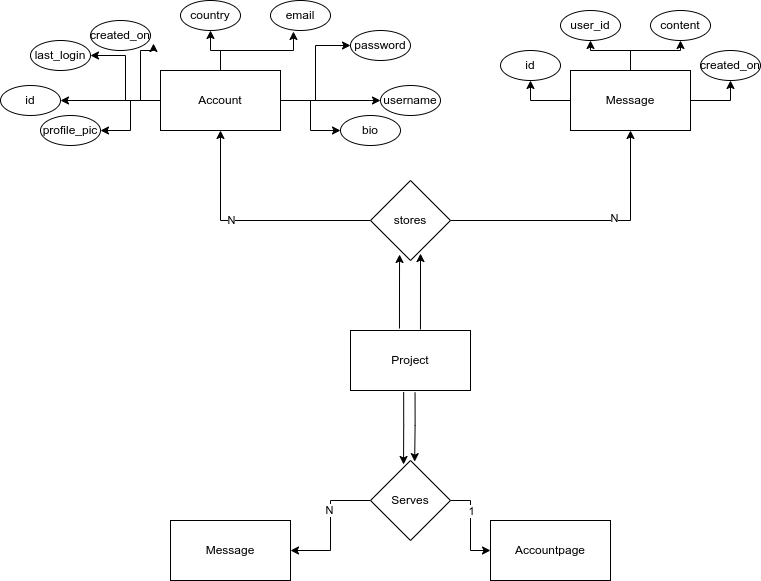

The diagram above was exported from draw.io. Its source (the exported page's mxGraphModel, read from the mxfile embedded in the PNG):
<mxGraphModel dx="1418" dy="832" grid="1" gridSize="10" guides="1" tooltips="1" connect="1" arrows="1" fold="1" page="1" pageScale="1" pageWidth="850" pageHeight="1100" math="0" shadow="0">
  <root>
    <mxCell id="0" />
    <mxCell id="1" parent="0" />
    <mxCell id="xX-jJuB34GITF2hs9PmQ-7" value="" style="edgeStyle=orthogonalEdgeStyle;rounded=0;orthogonalLoop=1;jettySize=auto;html=1;entryX=0.363;entryY=0.925;entryDx=0;entryDy=0;entryPerimeter=0;exitX=0.408;exitY=-0.033;exitDx=0;exitDy=0;exitPerimeter=0;" parent="1" source="xX-jJuB34GITF2hs9PmQ-3" target="xX-jJuB34GITF2hs9PmQ-6" edge="1">
      <mxGeometry relative="1" as="geometry" />
    </mxCell>
    <mxCell id="xX-jJuB34GITF2hs9PmQ-49" style="edgeStyle=orthogonalEdgeStyle;rounded=0;orthogonalLoop=1;jettySize=auto;html=1;entryX=0.413;entryY=0.05;entryDx=0;entryDy=0;entryPerimeter=0;exitX=0.443;exitY=1.027;exitDx=0;exitDy=0;exitPerimeter=0;" parent="1" source="xX-jJuB34GITF2hs9PmQ-3" target="xX-jJuB34GITF2hs9PmQ-47" edge="1">
      <mxGeometry relative="1" as="geometry">
        <mxPoint x="420" y="450" as="targetPoint" />
      </mxGeometry>
    </mxCell>
    <mxCell id="xX-jJuB34GITF2hs9PmQ-3" value="Project" style="rounded=0;whiteSpace=wrap;html=1;" parent="1" vertex="1">
      <mxGeometry x="360" y="360" width="120" height="60" as="geometry" />
    </mxCell>
    <mxCell id="xX-jJuB34GITF2hs9PmQ-9" value="" style="edgeStyle=orthogonalEdgeStyle;rounded=0;orthogonalLoop=1;jettySize=auto;html=1;" parent="1" source="xX-jJuB34GITF2hs9PmQ-6" target="xX-jJuB34GITF2hs9PmQ-8" edge="1">
      <mxGeometry relative="1" as="geometry" />
    </mxCell>
    <mxCell id="Xpo3j2nRxMElj7N1LP_1-1" value="N" style="edgeLabel;html=1;align=center;verticalAlign=middle;resizable=0;points=[];" parent="xX-jJuB34GITF2hs9PmQ-9" vertex="1" connectable="0">
      <mxGeometry x="0.1667" y="-1" relative="1" as="geometry">
        <mxPoint as="offset" />
      </mxGeometry>
    </mxCell>
    <mxCell id="xX-jJuB34GITF2hs9PmQ-38" style="edgeStyle=orthogonalEdgeStyle;rounded=0;orthogonalLoop=1;jettySize=auto;html=1;entryX=0.5;entryY=1;entryDx=0;entryDy=0;" parent="1" source="xX-jJuB34GITF2hs9PmQ-6" target="xX-jJuB34GITF2hs9PmQ-37" edge="1">
      <mxGeometry relative="1" as="geometry" />
    </mxCell>
    <mxCell id="Xpo3j2nRxMElj7N1LP_1-2" value="N" style="edgeLabel;html=1;align=center;verticalAlign=middle;resizable=0;points=[];" parent="xX-jJuB34GITF2hs9PmQ-38" vertex="1" connectable="0">
      <mxGeometry x="0.2074" y="3" relative="1" as="geometry">
        <mxPoint as="offset" />
      </mxGeometry>
    </mxCell>
    <mxCell id="xX-jJuB34GITF2hs9PmQ-6" value="&lt;div&gt;stores&lt;/div&gt;" style="rhombus;whiteSpace=wrap;html=1;rounded=0;" parent="1" vertex="1">
      <mxGeometry x="380" y="210" width="80" height="80" as="geometry" />
    </mxCell>
    <mxCell id="xX-jJuB34GITF2hs9PmQ-13" value="" style="edgeStyle=orthogonalEdgeStyle;rounded=0;orthogonalLoop=1;jettySize=auto;html=1;" parent="1" source="xX-jJuB34GITF2hs9PmQ-8" target="xX-jJuB34GITF2hs9PmQ-12" edge="1">
      <mxGeometry relative="1" as="geometry" />
    </mxCell>
    <mxCell id="xX-jJuB34GITF2hs9PmQ-22" style="edgeStyle=orthogonalEdgeStyle;rounded=0;orthogonalLoop=1;jettySize=auto;html=1;entryX=0;entryY=0.5;entryDx=0;entryDy=0;" parent="1" source="xX-jJuB34GITF2hs9PmQ-8" target="xX-jJuB34GITF2hs9PmQ-21" edge="1">
      <mxGeometry relative="1" as="geometry" />
    </mxCell>
    <mxCell id="xX-jJuB34GITF2hs9PmQ-30" style="edgeStyle=orthogonalEdgeStyle;rounded=0;orthogonalLoop=1;jettySize=auto;html=1;" parent="1" source="xX-jJuB34GITF2hs9PmQ-8" target="xX-jJuB34GITF2hs9PmQ-27" edge="1">
      <mxGeometry relative="1" as="geometry" />
    </mxCell>
    <mxCell id="xX-jJuB34GITF2hs9PmQ-31" style="edgeStyle=orthogonalEdgeStyle;rounded=0;orthogonalLoop=1;jettySize=auto;html=1;entryX=1.05;entryY=0.767;entryDx=0;entryDy=0;entryPerimeter=0;" parent="1" source="xX-jJuB34GITF2hs9PmQ-8" target="xX-jJuB34GITF2hs9PmQ-26" edge="1">
      <mxGeometry relative="1" as="geometry" />
    </mxCell>
    <mxCell id="xX-jJuB34GITF2hs9PmQ-32" style="edgeStyle=orthogonalEdgeStyle;rounded=0;orthogonalLoop=1;jettySize=auto;html=1;entryX=0.5;entryY=1;entryDx=0;entryDy=0;" parent="1" source="xX-jJuB34GITF2hs9PmQ-8" target="xX-jJuB34GITF2hs9PmQ-25" edge="1">
      <mxGeometry relative="1" as="geometry" />
    </mxCell>
    <mxCell id="xX-jJuB34GITF2hs9PmQ-33" style="edgeStyle=orthogonalEdgeStyle;rounded=0;orthogonalLoop=1;jettySize=auto;html=1;entryX=0.383;entryY=1.033;entryDx=0;entryDy=0;entryPerimeter=0;" parent="1" source="xX-jJuB34GITF2hs9PmQ-8" target="xX-jJuB34GITF2hs9PmQ-24" edge="1">
      <mxGeometry relative="1" as="geometry" />
    </mxCell>
    <mxCell id="xX-jJuB34GITF2hs9PmQ-34" style="edgeStyle=orthogonalEdgeStyle;rounded=0;orthogonalLoop=1;jettySize=auto;html=1;entryX=0;entryY=0.5;entryDx=0;entryDy=0;" parent="1" source="xX-jJuB34GITF2hs9PmQ-8" target="xX-jJuB34GITF2hs9PmQ-23" edge="1">
      <mxGeometry relative="1" as="geometry" />
    </mxCell>
    <mxCell id="xX-jJuB34GITF2hs9PmQ-35" style="edgeStyle=orthogonalEdgeStyle;rounded=0;orthogonalLoop=1;jettySize=auto;html=1;entryX=0;entryY=0.5;entryDx=0;entryDy=0;" parent="1" source="xX-jJuB34GITF2hs9PmQ-8" target="xX-jJuB34GITF2hs9PmQ-28" edge="1">
      <mxGeometry relative="1" as="geometry" />
    </mxCell>
    <mxCell id="xX-jJuB34GITF2hs9PmQ-36" style="edgeStyle=orthogonalEdgeStyle;rounded=0;orthogonalLoop=1;jettySize=auto;html=1;entryX=1;entryY=0.5;entryDx=0;entryDy=0;" parent="1" source="xX-jJuB34GITF2hs9PmQ-8" target="xX-jJuB34GITF2hs9PmQ-29" edge="1">
      <mxGeometry relative="1" as="geometry" />
    </mxCell>
    <mxCell id="xX-jJuB34GITF2hs9PmQ-8" value="Account" style="whiteSpace=wrap;html=1;rounded=0;" parent="1" vertex="1">
      <mxGeometry x="170" y="100" width="120" height="60" as="geometry" />
    </mxCell>
    <mxCell id="xX-jJuB34GITF2hs9PmQ-12" value="id" style="ellipse;whiteSpace=wrap;html=1;rounded=0;" parent="1" vertex="1">
      <mxGeometry x="10" y="115" width="60" height="30" as="geometry" />
    </mxCell>
    <mxCell id="xX-jJuB34GITF2hs9PmQ-21" value="username" style="ellipse;whiteSpace=wrap;html=1;rounded=0;" parent="1" vertex="1">
      <mxGeometry x="390" y="115" width="60" height="30" as="geometry" />
    </mxCell>
    <mxCell id="xX-jJuB34GITF2hs9PmQ-23" value="password" style="ellipse;whiteSpace=wrap;html=1;rounded=0;" parent="1" vertex="1">
      <mxGeometry x="360" y="60" width="60" height="30" as="geometry" />
    </mxCell>
    <mxCell id="xX-jJuB34GITF2hs9PmQ-24" value="email" style="ellipse;whiteSpace=wrap;html=1;rounded=0;" parent="1" vertex="1">
      <mxGeometry x="280" y="30" width="60" height="30" as="geometry" />
    </mxCell>
    <mxCell id="xX-jJuB34GITF2hs9PmQ-25" value="country" style="ellipse;whiteSpace=wrap;html=1;rounded=0;" parent="1" vertex="1">
      <mxGeometry x="190" y="30" width="60" height="30" as="geometry" />
    </mxCell>
    <mxCell id="xX-jJuB34GITF2hs9PmQ-26" value="created_on" style="ellipse;whiteSpace=wrap;html=1;rounded=0;" parent="1" vertex="1">
      <mxGeometry x="100" y="50" width="60" height="30" as="geometry" />
    </mxCell>
    <mxCell id="xX-jJuB34GITF2hs9PmQ-27" value="last_login" style="ellipse;whiteSpace=wrap;html=1;rounded=0;" parent="1" vertex="1">
      <mxGeometry x="40" y="70" width="60" height="30" as="geometry" />
    </mxCell>
    <mxCell id="xX-jJuB34GITF2hs9PmQ-28" value="bio" style="ellipse;whiteSpace=wrap;html=1;rounded=0;" parent="1" vertex="1">
      <mxGeometry x="350" y="145" width="60" height="30" as="geometry" />
    </mxCell>
    <mxCell id="xX-jJuB34GITF2hs9PmQ-29" value="profile_pic" style="ellipse;whiteSpace=wrap;html=1;rounded=0;" parent="1" vertex="1">
      <mxGeometry x="50" y="145" width="60" height="30" as="geometry" />
    </mxCell>
    <mxCell id="xX-jJuB34GITF2hs9PmQ-43" style="edgeStyle=orthogonalEdgeStyle;rounded=0;orthogonalLoop=1;jettySize=auto;html=1;entryX=0.5;entryY=1;entryDx=0;entryDy=0;" parent="1" source="xX-jJuB34GITF2hs9PmQ-37" target="xX-jJuB34GITF2hs9PmQ-39" edge="1">
      <mxGeometry relative="1" as="geometry" />
    </mxCell>
    <mxCell id="xX-jJuB34GITF2hs9PmQ-44" style="edgeStyle=orthogonalEdgeStyle;rounded=0;orthogonalLoop=1;jettySize=auto;html=1;entryX=0.5;entryY=1;entryDx=0;entryDy=0;" parent="1" source="xX-jJuB34GITF2hs9PmQ-37" target="xX-jJuB34GITF2hs9PmQ-40" edge="1">
      <mxGeometry relative="1" as="geometry" />
    </mxCell>
    <mxCell id="xX-jJuB34GITF2hs9PmQ-45" style="edgeStyle=orthogonalEdgeStyle;rounded=0;orthogonalLoop=1;jettySize=auto;html=1;entryX=0.5;entryY=1;entryDx=0;entryDy=0;" parent="1" source="xX-jJuB34GITF2hs9PmQ-37" target="xX-jJuB34GITF2hs9PmQ-42" edge="1">
      <mxGeometry relative="1" as="geometry" />
    </mxCell>
    <mxCell id="xX-jJuB34GITF2hs9PmQ-46" style="edgeStyle=orthogonalEdgeStyle;rounded=0;orthogonalLoop=1;jettySize=auto;html=1;entryX=0.5;entryY=1;entryDx=0;entryDy=0;" parent="1" source="xX-jJuB34GITF2hs9PmQ-37" target="xX-jJuB34GITF2hs9PmQ-41" edge="1">
      <mxGeometry relative="1" as="geometry" />
    </mxCell>
    <mxCell id="xX-jJuB34GITF2hs9PmQ-37" value="Message" style="rounded=0;whiteSpace=wrap;html=1;" parent="1" vertex="1">
      <mxGeometry x="580" y="100" width="120" height="60" as="geometry" />
    </mxCell>
    <mxCell id="xX-jJuB34GITF2hs9PmQ-39" value="user_id" style="ellipse;whiteSpace=wrap;html=1;rounded=0;" parent="1" vertex="1">
      <mxGeometry x="570" y="40" width="60" height="30" as="geometry" />
    </mxCell>
    <mxCell id="xX-jJuB34GITF2hs9PmQ-40" value="content" style="ellipse;whiteSpace=wrap;html=1;rounded=0;" parent="1" vertex="1">
      <mxGeometry x="660" y="40" width="60" height="30" as="geometry" />
    </mxCell>
    <mxCell id="xX-jJuB34GITF2hs9PmQ-41" value="id" style="ellipse;whiteSpace=wrap;html=1;rounded=0;" parent="1" vertex="1">
      <mxGeometry x="510" y="80" width="60" height="30" as="geometry" />
    </mxCell>
    <mxCell id="xX-jJuB34GITF2hs9PmQ-42" value="created_on" style="ellipse;whiteSpace=wrap;html=1;rounded=0;" parent="1" vertex="1">
      <mxGeometry x="710" y="80" width="60" height="30" as="geometry" />
    </mxCell>
    <mxCell id="xX-jJuB34GITF2hs9PmQ-51" value="" style="edgeStyle=orthogonalEdgeStyle;rounded=0;orthogonalLoop=1;jettySize=auto;html=1;" parent="1" source="xX-jJuB34GITF2hs9PmQ-47" target="xX-jJuB34GITF2hs9PmQ-50" edge="1">
      <mxGeometry relative="1" as="geometry" />
    </mxCell>
    <mxCell id="Xpo3j2nRxMElj7N1LP_1-7" value="N" style="edgeLabel;html=1;align=center;verticalAlign=middle;resizable=0;points=[];" parent="xX-jJuB34GITF2hs9PmQ-51" vertex="1" connectable="0">
      <mxGeometry x="-0.2385" y="-2" relative="1" as="geometry">
        <mxPoint as="offset" />
      </mxGeometry>
    </mxCell>
    <mxCell id="xX-jJuB34GITF2hs9PmQ-53" style="edgeStyle=orthogonalEdgeStyle;rounded=0;orthogonalLoop=1;jettySize=auto;html=1;entryX=0;entryY=0.5;entryDx=0;entryDy=0;" parent="1" source="xX-jJuB34GITF2hs9PmQ-47" target="xX-jJuB34GITF2hs9PmQ-52" edge="1">
      <mxGeometry relative="1" as="geometry" />
    </mxCell>
    <mxCell id="Xpo3j2nRxMElj7N1LP_1-6" value="1" style="edgeLabel;html=1;align=center;verticalAlign=middle;resizable=0;points=[];" parent="xX-jJuB34GITF2hs9PmQ-53" vertex="1" connectable="0">
      <mxGeometry x="-0.3259" relative="1" as="geometry">
        <mxPoint as="offset" />
      </mxGeometry>
    </mxCell>
    <mxCell id="xX-jJuB34GITF2hs9PmQ-47" value="Serves" style="rhombus;whiteSpace=wrap;html=1;" parent="1" vertex="1">
      <mxGeometry x="380" y="490" width="80" height="80" as="geometry" />
    </mxCell>
    <mxCell id="xX-jJuB34GITF2hs9PmQ-50" value="Message" style="whiteSpace=wrap;html=1;" parent="1" vertex="1">
      <mxGeometry x="180" y="550" width="120" height="60" as="geometry" />
    </mxCell>
    <mxCell id="xX-jJuB34GITF2hs9PmQ-52" value="Accountpage" style="whiteSpace=wrap;html=1;" parent="1" vertex="1">
      <mxGeometry x="500" y="550" width="120" height="60" as="geometry" />
    </mxCell>
    <mxCell id="Xpo3j2nRxMElj7N1LP_1-4" value="" style="edgeStyle=orthogonalEdgeStyle;rounded=0;orthogonalLoop=1;jettySize=auto;html=1;entryX=0.625;entryY=0.913;entryDx=0;entryDy=0;entryPerimeter=0;exitX=0.583;exitY=-0.017;exitDx=0;exitDy=0;exitPerimeter=0;" parent="1" source="xX-jJuB34GITF2hs9PmQ-3" target="xX-jJuB34GITF2hs9PmQ-6" edge="1">
      <mxGeometry relative="1" as="geometry">
        <mxPoint x="419" y="368" as="sourcePoint" />
        <mxPoint x="419" y="294" as="targetPoint" />
      </mxGeometry>
    </mxCell>
    <mxCell id="Xpo3j2nRxMElj7N1LP_1-5" style="edgeStyle=orthogonalEdgeStyle;rounded=0;orthogonalLoop=1;jettySize=auto;html=1;entryX=0.552;entryY=0.014;entryDx=0;entryDy=0;entryPerimeter=0;exitX=0.538;exitY=1.035;exitDx=0;exitDy=0;exitPerimeter=0;" parent="1" source="xX-jJuB34GITF2hs9PmQ-3" target="xX-jJuB34GITF2hs9PmQ-47" edge="1">
      <mxGeometry relative="1" as="geometry">
        <mxPoint x="423" y="504" as="targetPoint" />
        <mxPoint x="423" y="432" as="sourcePoint" />
      </mxGeometry>
    </mxCell>
  </root>
</mxGraphModel>